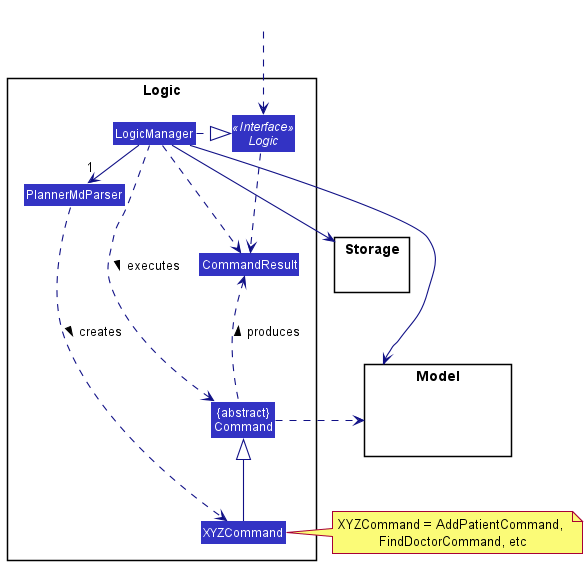

The diagram above was rendered by PlantUML. Its source (embedded in the PNG):
@startuml
!include style.puml
skinparam arrowThickness 1.1
skinparam arrowColor LOGIC_COLOR_T4
skinparam classBackgroundColor LOGIC_COLOR

package Logic {

Class PlannerMdParser
Class XYZCommand
Class CommandResult
Class "{abstract}\nCommand" as Command


Interface Logic <<Interface>>
Class LogicManager
}

package Model{
Class HiddenModel #FFFFFF
}

package Storage{
}

Class HiddenOutside #FFFFFF
HiddenOutside ..> Logic

LogicManager .right.|> Logic
LogicManager -right->"1" PlannerMdParser
PlannerMdParser ..> XYZCommand : creates >

XYZCommand -up-|> Command
LogicManager .left.> Command : executes >

LogicManager --> Model
LogicManager --> Storage
Storage --[hidden] Model
Command .[hidden]up.> Storage
Command .right.> Model
note right of XYZCommand: XYZCommand = AddPatientCommand, \nFindDoctorCommand, etc

Logic ..> CommandResult
LogicManager .down.> CommandResult
Command .up.> CommandResult : produces >
@enduml